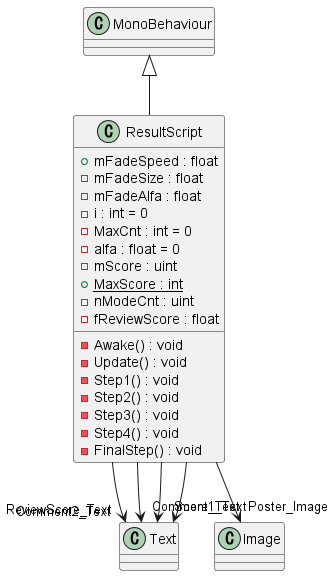

The diagram above was rendered by PlantUML. Its source (embedded in the PNG):
@startuml
class ResultScript {
    + mFadeSpeed : float
    - mFadeSize : float
    - mFadeAlfa : float
    - i : int = 0
    - MaxCnt : int = 0
    - alfa : float = 0
    - mScore : uint
    + {static} MaxScore : int
    - nModeCnt : uint
    - fReviewScore : float
    - Awake() : void
    - Update() : void
    - Step1() : void
    - Step2() : void
    - Step3() : void
    - Step4() : void
    - FinalStep() : void
}
MonoBehaviour <|-- ResultScript
ResultScript --> "ReviewScore_Text" Text
ResultScript --> "Comment1_Text" Text
ResultScript --> "Comment2_Text" Text
ResultScript --> "Score_Text" Text
ResultScript --> "Poster_Image" Image
@enduml